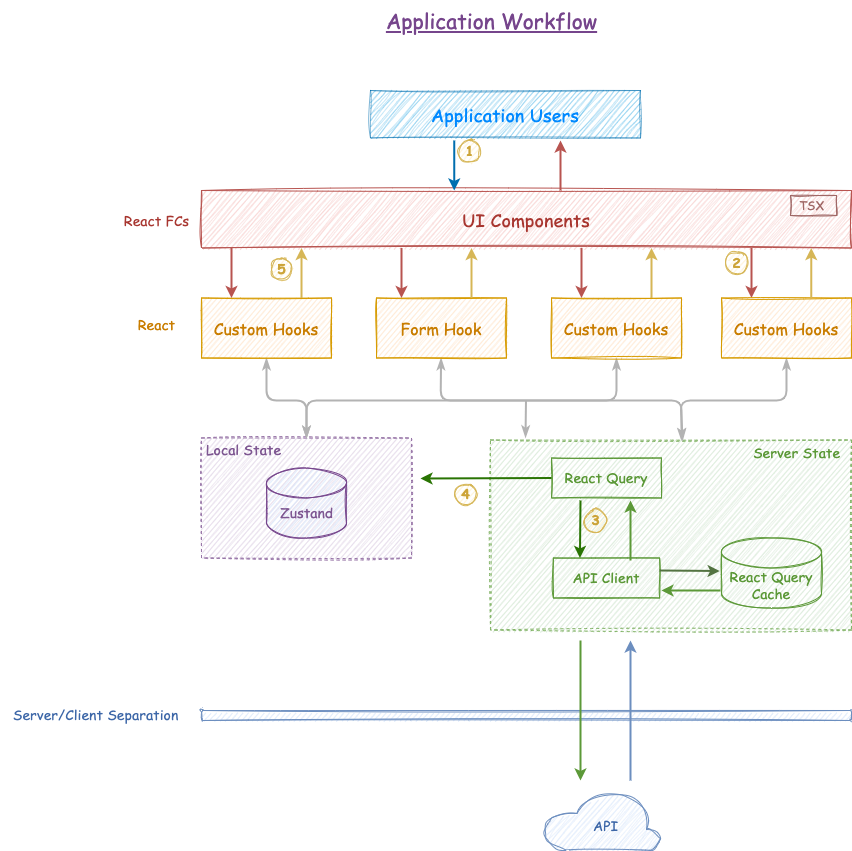

The diagram above was exported from draw.io. Its source (the exported page's mxGraphModel, read from the mxfile embedded in the PNG):
<mxGraphModel dx="639" dy="438" grid="1" gridSize="10" guides="1" tooltips="1" connect="1" arrows="1" fold="1" page="1" pageScale="1" pageWidth="827" pageHeight="1169" math="0" shadow="0">
  <root>
    <mxCell id="0" />
    <mxCell id="1" parent="0" />
    <mxCell id="2" value="&lt;font face=&quot;Comic Sans MS&quot; color=&quot;#a83630&quot; style=&quot;font-size: 18px;&quot;&gt;UI Components&lt;/font&gt;" style="rounded=0;whiteSpace=wrap;html=1;rotation=0;fillColor=#f8cecc;strokeColor=#b85450;sketch=1;curveFitting=1;jiggle=2;strokeWidth=1;" parent="1" vertex="1">
      <mxGeometry x="591" y="240" width="650" height="57.5" as="geometry" />
    </mxCell>
    <mxCell id="3" value="&lt;font face=&quot;Comic Sans MS&quot; style=&quot;font-size: 14px;&quot;&gt;React FCs&lt;/font&gt;" style="text;html=1;align=center;verticalAlign=middle;resizable=0;points=[];autosize=1;strokeColor=none;fillColor=none;fontSize=18;fontColor=#a83630;" parent="1" vertex="1">
      <mxGeometry x="501" y="248.75" width="90" height="40" as="geometry" />
    </mxCell>
    <mxCell id="6" value="" style="rounded=0;whiteSpace=wrap;html=1;sketch=1;strokeColor=#9f6765;fontSize=14;fontColor=#9F6765;fillColor=none;" parent="1" vertex="1">
      <mxGeometry x="1180" y="245" width="46.25" height="20" as="geometry" />
    </mxCell>
    <mxCell id="7" value="&lt;font style=&quot;font-size: 12px;&quot; face=&quot;Comic Sans MS&quot;&gt;TSX&lt;/font&gt;" style="text;html=1;align=center;verticalAlign=middle;resizable=0;points=[];autosize=1;strokeColor=none;fillColor=none;fontSize=14;fontColor=#9F6765;" parent="1" vertex="1">
      <mxGeometry x="1176.25" y="240" width="50" height="30" as="geometry" />
    </mxCell>
    <mxCell id="47" style="edgeStyle=none;html=1;entryX=0.5;entryY=0;entryDx=0;entryDy=0;strokeWidth=2;fontFamily=Comic Sans MS;fontSize=21;fontColor=#76458C;endArrow=classicThin;endFill=1;startArrow=classicThin;startFill=1;strokeColor=#B3B3B3;" parent="1" source="8" target="9" edge="1">
      <mxGeometry relative="1" as="geometry">
        <Array as="points">
          <mxPoint x="656" y="450" />
          <mxPoint x="696" y="450" />
        </Array>
      </mxGeometry>
    </mxCell>
    <mxCell id="8" value="&lt;font style=&quot;font-size: 16px;&quot; color=&quot;#c97d00&quot;&gt;Custom Hooks&lt;/font&gt;" style="rounded=0;whiteSpace=wrap;html=1;sketch=1;strokeColor=#d79b00;fontFamily=Comic Sans MS;fontSize=12;fillColor=#ffe6cc;strokeWidth=1;" parent="1" vertex="1">
      <mxGeometry x="591" y="347.5" width="130" height="60" as="geometry" />
    </mxCell>
    <mxCell id="9" value="" style="rounded=0;whiteSpace=wrap;html=1;sketch=1;strokeColor=#9673a6;strokeWidth=1;fontFamily=Comic Sans MS;fontSize=16;fillColor=#e1d5e7;dashed=1;" parent="1" vertex="1">
      <mxGeometry x="591" y="487.5" width="210" height="120" as="geometry" />
    </mxCell>
    <mxCell id="10" value="&lt;font style=&quot;font-size: 14px;&quot;&gt;React&lt;/font&gt;" style="text;html=1;align=center;verticalAlign=middle;resizable=0;points=[];autosize=1;strokeColor=none;fillColor=none;fontSize=16;fontFamily=Comic Sans MS;fontColor=#c97d00;" parent="1" vertex="1">
      <mxGeometry x="516" y="357.5" width="60" height="30" as="geometry" />
    </mxCell>
    <mxCell id="45" style="edgeStyle=none;html=1;strokeWidth=2;fontFamily=Comic Sans MS;fontSize=21;fontColor=#76458C;endArrow=classicThin;endFill=1;startArrow=classicThin;startFill=1;strokeColor=#B3B3B3;" parent="1" source="11" edge="1">
      <mxGeometry relative="1" as="geometry">
        <mxPoint x="1071" y="490" as="targetPoint" />
        <Array as="points">
          <mxPoint x="830" y="450" />
          <mxPoint x="1071" y="450" />
        </Array>
      </mxGeometry>
    </mxCell>
    <mxCell id="11" value="&lt;font style=&quot;font-size: 16px;&quot; color=&quot;#c97d00&quot;&gt;Form Hook&lt;/font&gt;" style="rounded=0;whiteSpace=wrap;html=1;sketch=1;strokeColor=#d79b00;fontFamily=Comic Sans MS;fontSize=12;fillColor=#ffe6cc;strokeWidth=1;" parent="1" vertex="1">
      <mxGeometry x="766" y="347.5" width="130" height="60" as="geometry" />
    </mxCell>
    <mxCell id="46" style="edgeStyle=none;html=1;entryX=0.5;entryY=0;entryDx=0;entryDy=0;strokeWidth=2;fontFamily=Comic Sans MS;fontSize=21;fontColor=#76458C;endArrow=classicThin;endFill=1;startArrow=classicThin;startFill=1;strokeColor=#B3B3B3;" parent="1" source="12" target="9" edge="1">
      <mxGeometry relative="1" as="geometry">
        <Array as="points">
          <mxPoint x="1006" y="450" />
          <mxPoint x="820" y="450" />
          <mxPoint x="696" y="450" />
        </Array>
      </mxGeometry>
    </mxCell>
    <mxCell id="12" value="&lt;font style=&quot;font-size: 16px;&quot; color=&quot;#c97d00&quot;&gt;Custom Hooks&lt;/font&gt;" style="rounded=0;whiteSpace=wrap;html=1;sketch=1;strokeColor=#d79b00;fontFamily=Comic Sans MS;fontSize=12;fillColor=#ffe6cc;strokeWidth=1;" parent="1" vertex="1">
      <mxGeometry x="941" y="347.5" width="130" height="60" as="geometry" />
    </mxCell>
    <mxCell id="14" value="" style="endArrow=classic;html=1;fontFamily=Comic Sans MS;fontSize=16;fontColor=#c97d00;fillColor=#fff2cc;strokeColor=#d6b656;strokeWidth=2;" parent="1" edge="1">
      <mxGeometry width="50" height="50" relative="1" as="geometry">
        <mxPoint x="691" y="347.5" as="sourcePoint" />
        <mxPoint x="691" y="297.5" as="targetPoint" />
      </mxGeometry>
    </mxCell>
    <mxCell id="15" value="" style="endArrow=classic;html=1;fontFamily=Comic Sans MS;fontSize=16;fontColor=#c97d00;fillColor=#fff2cc;strokeColor=#d6b656;strokeWidth=2;" parent="1" edge="1">
      <mxGeometry width="50" height="50" relative="1" as="geometry">
        <mxPoint x="861" y="347.5" as="sourcePoint" />
        <mxPoint x="861" y="297.5" as="targetPoint" />
      </mxGeometry>
    </mxCell>
    <mxCell id="16" value="" style="endArrow=classic;html=1;fontFamily=Comic Sans MS;fontSize=16;fontColor=#c97d00;fillColor=#fff2cc;strokeColor=#d6b656;strokeWidth=2;" parent="1" edge="1">
      <mxGeometry width="50" height="50" relative="1" as="geometry">
        <mxPoint x="1041" y="347.5" as="sourcePoint" />
        <mxPoint x="1041" y="297.5" as="targetPoint" />
      </mxGeometry>
    </mxCell>
    <mxCell id="17" value="" style="endArrow=classic;html=1;fontFamily=Comic Sans MS;fontSize=16;fontColor=#c97d00;fillColor=#f8cecc;strokeColor=#b85450;strokeWidth=2;" parent="1" edge="1">
      <mxGeometry width="50" height="50" relative="1" as="geometry">
        <mxPoint x="621" y="297.5" as="sourcePoint" />
        <mxPoint x="621" y="347.5" as="targetPoint" />
      </mxGeometry>
    </mxCell>
    <mxCell id="18" value="" style="endArrow=classic;html=1;fontFamily=Comic Sans MS;fontSize=16;fontColor=#c97d00;fillColor=#f8cecc;strokeColor=#b85450;strokeWidth=2;" parent="1" edge="1">
      <mxGeometry width="50" height="50" relative="1" as="geometry">
        <mxPoint x="791" y="297.5" as="sourcePoint" />
        <mxPoint x="791" y="347.5" as="targetPoint" />
      </mxGeometry>
    </mxCell>
    <mxCell id="19" value="" style="endArrow=classic;html=1;fontFamily=Comic Sans MS;fontSize=16;fontColor=#c97d00;fillColor=#f8cecc;strokeColor=#b85450;strokeWidth=2;" parent="1" edge="1">
      <mxGeometry width="50" height="50" relative="1" as="geometry">
        <mxPoint x="971" y="297.5" as="sourcePoint" />
        <mxPoint x="971" y="347.5" as="targetPoint" />
      </mxGeometry>
    </mxCell>
    <mxCell id="20" value="" style="endArrow=classic;html=1;fontFamily=Comic Sans MS;fontSize=16;fontColor=#c97d00;fillColor=#f8cecc;strokeColor=#b85450;strokeWidth=2;" parent="1" edge="1">
      <mxGeometry width="50" height="50" relative="1" as="geometry">
        <mxPoint x="1141" y="297.5" as="sourcePoint" />
        <mxPoint x="1141" y="347.5" as="targetPoint" />
      </mxGeometry>
    </mxCell>
    <mxCell id="21" value="&lt;font style=&quot;font-size: 14px;&quot;&gt;Local State&lt;/font&gt;" style="text;html=1;align=center;verticalAlign=middle;resizable=0;points=[];autosize=1;strokeColor=none;fillColor=none;fontSize=16;fontFamily=Comic Sans MS;fontColor=#7e5792;dashed=1;sketch=1;strokeWidth=1;" parent="1" vertex="1">
      <mxGeometry x="583" y="482.5" width="100" height="30" as="geometry" />
    </mxCell>
    <mxCell id="22" value="" style="rounded=0;whiteSpace=wrap;html=1;sketch=1;strokeColor=#82b366;strokeWidth=1;fontFamily=Comic Sans MS;fontSize=16;fillColor=#d5e8d4;dashed=1;" parent="1" vertex="1">
      <mxGeometry x="880" y="489.5" width="361" height="190" as="geometry" />
    </mxCell>
    <mxCell id="23" value="" style="shape=cylinder3;whiteSpace=wrap;html=1;boundedLbl=1;backgroundOutline=1;size=15;sketch=1;strokeColor=#76458c;strokeWidth=1;fontFamily=Comic Sans MS;fontSize=14;fillColor=#dae8fc;" parent="1" vertex="1">
      <mxGeometry x="656" y="517.5" width="80" height="70" as="geometry" />
    </mxCell>
    <mxCell id="24" value="Zustand" style="text;html=1;align=center;verticalAlign=middle;resizable=0;points=[];autosize=1;strokeColor=none;fillColor=none;fontSize=14;fontFamily=Comic Sans MS;fontColor=#7e5792;" parent="1" vertex="1">
      <mxGeometry x="656" y="547.5" width="80" height="30" as="geometry" />
    </mxCell>
    <mxCell id="25" value="&lt;font color=&quot;#5c9938&quot;&gt;React Query&lt;/font&gt;" style="rounded=0;whiteSpace=wrap;html=1;sketch=1;strokeColor=#5c9938;strokeWidth=1;fontFamily=Comic Sans MS;fontSize=14;fontColor=#7e5792;fillColor=none;" parent="1" vertex="1">
      <mxGeometry x="941" y="507.5" width="110" height="40" as="geometry" />
    </mxCell>
    <mxCell id="27" value="API Client" style="rounded=0;whiteSpace=wrap;html=1;sketch=1;strokeColor=#5c9938;strokeWidth=1;fontFamily=Comic Sans MS;fontSize=14;fontColor=#5c9938;fillColor=none;" parent="1" vertex="1">
      <mxGeometry x="942.88" y="607.5" width="106.25" height="40" as="geometry" />
    </mxCell>
    <mxCell id="28" value="&lt;font style=&quot;font-size: 14px;&quot;&gt;React Query Cache&lt;/font&gt;" style="shape=cylinder3;whiteSpace=wrap;html=1;boundedLbl=1;backgroundOutline=1;size=15;sketch=1;strokeColor=#5c9938;strokeWidth=1;fontFamily=Comic Sans MS;fontSize=14;fontColor=#5c9938;fillColor=none;" parent="1" vertex="1">
      <mxGeometry x="1111" y="587.5" width="100" height="70" as="geometry" />
    </mxCell>
    <mxCell id="51" style="edgeStyle=none;html=1;entryX=0.532;entryY=0.003;entryDx=0;entryDy=0;entryPerimeter=0;strokeWidth=2;fontFamily=Comic Sans MS;fontSize=21;fontColor=#76458C;endArrow=classicThin;endFill=1;startArrow=classicThin;startFill=1;strokeColor=#B3B3B3;" parent="1" source="29" target="22" edge="1">
      <mxGeometry relative="1" as="geometry">
        <Array as="points">
          <mxPoint x="1176" y="450" />
          <mxPoint x="1070" y="450" />
        </Array>
      </mxGeometry>
    </mxCell>
    <mxCell id="29" value="&lt;font style=&quot;font-size: 16px;&quot; color=&quot;#c97d00&quot;&gt;Custom Hooks&lt;/font&gt;" style="rounded=0;whiteSpace=wrap;html=1;sketch=1;strokeColor=#d79b00;fontFamily=Comic Sans MS;fontSize=12;fillColor=#ffe6cc;strokeWidth=1;" parent="1" vertex="1">
      <mxGeometry x="1111" y="347.5" width="130" height="60" as="geometry" />
    </mxCell>
    <mxCell id="30" value="" style="rounded=1;whiteSpace=wrap;html=1;sketch=1;strokeColor=#6c8ebf;strokeWidth=1;fontFamily=Comic Sans MS;fontSize=14;fillColor=#dae8fc;" parent="1" vertex="1">
      <mxGeometry x="591" y="760" width="650" height="10" as="geometry" />
    </mxCell>
    <mxCell id="31" value="Server State" style="text;html=1;align=center;verticalAlign=middle;resizable=0;points=[];autosize=1;strokeColor=none;fillColor=none;fontSize=14;fontFamily=Comic Sans MS;fontColor=#5c9938;" parent="1" vertex="1">
      <mxGeometry x="1131" y="487.5" width="110" height="30" as="geometry" />
    </mxCell>
    <mxCell id="32" value="&lt;font color=&quot;#3d67a8&quot;&gt;Server/Client Separation&lt;/font&gt;" style="text;html=1;align=center;verticalAlign=middle;resizable=0;points=[];autosize=1;strokeColor=none;fillColor=none;fontSize=14;fontFamily=Comic Sans MS;fontColor=#5c9938;" parent="1" vertex="1">
      <mxGeometry x="390" y="750" width="190" height="30" as="geometry" />
    </mxCell>
    <mxCell id="35" value="" style="verticalLabelPosition=bottom;html=1;verticalAlign=top;align=center;strokeColor=#6c8ebf;fillColor=#dae8fc;shape=mxgraph.azure.cloud;strokeWidth=1;fontFamily=Comic Sans MS;fontSize=14;sketch=1;curveFitting=1;jiggle=2;" parent="1" vertex="1">
      <mxGeometry x="932" y="840" width="119" height="60" as="geometry" />
    </mxCell>
    <mxCell id="36" value="API" style="text;html=1;align=center;verticalAlign=middle;resizable=0;points=[];autosize=1;strokeColor=none;fillColor=none;fontSize=14;fontFamily=Comic Sans MS;fontColor=#3d67a8;" parent="1" vertex="1">
      <mxGeometry x="970" y="861" width="50" height="30" as="geometry" />
    </mxCell>
    <mxCell id="37" value="&lt;font color=&quot;#76458c&quot; style=&quot;font-size: 21px;&quot;&gt;&lt;u&gt;Application Workflow&lt;/u&gt;&lt;/font&gt;" style="text;html=1;align=center;verticalAlign=middle;resizable=0;points=[];autosize=1;strokeColor=none;fillColor=none;fontSize=14;fontFamily=Comic Sans MS;fontColor=#3d67a8;" parent="1" vertex="1">
      <mxGeometry x="766" y="50" width="230" height="40" as="geometry" />
    </mxCell>
    <mxCell id="49" value="" style="endArrow=classicThin;html=1;fontFamily=Comic Sans MS;fontSize=16;fontColor=#c97d00;fillColor=#f8cecc;strokeColor=#B3B3B3;strokeWidth=2;entryX=0.097;entryY=-0.013;entryDx=0;entryDy=0;entryPerimeter=0;endFill=1;startArrow=none;startFill=0;" parent="1" target="22" edge="1">
      <mxGeometry width="50" height="50" relative="1" as="geometry">
        <mxPoint x="915.5" y="450" as="sourcePoint" />
        <mxPoint x="915.5" y="500" as="targetPoint" />
      </mxGeometry>
    </mxCell>
    <mxCell id="52" value="" style="endArrow=classic;html=1;fontFamily=Comic Sans MS;fontSize=16;fontColor=#c97d00;fillColor=#f8cecc;strokeColor=#297403;strokeWidth=2;entryX=0.25;entryY=0;entryDx=0;entryDy=0;" parent="1" target="27" edge="1">
      <mxGeometry width="50" height="50" relative="1" as="geometry">
        <mxPoint x="970" y="550" as="sourcePoint" />
        <mxPoint x="970" y="600" as="targetPoint" />
      </mxGeometry>
    </mxCell>
    <mxCell id="53" value="" style="endArrow=classic;html=1;fontFamily=Comic Sans MS;fontSize=16;fontColor=#c97d00;fillColor=#f8cecc;strokeColor=#297403;strokeWidth=2;exitX=0;exitY=0.5;exitDx=0;exitDy=0;" parent="1" source="25" edge="1">
      <mxGeometry width="50" height="50" relative="1" as="geometry">
        <mxPoint x="827.0000000000001" y="522.5" as="sourcePoint" />
        <mxPoint x="810" y="528" as="targetPoint" />
      </mxGeometry>
    </mxCell>
    <mxCell id="54" value="" style="endArrow=classic;html=1;fontFamily=Comic Sans MS;fontSize=16;fontColor=#c97d00;fillColor=#fff2cc;strokeColor=#5C9938;strokeWidth=2;" parent="1" edge="1">
      <mxGeometry width="50" height="50" relative="1" as="geometry">
        <mxPoint x="1020" y="610" as="sourcePoint" />
        <mxPoint x="1020" y="550" as="targetPoint" />
      </mxGeometry>
    </mxCell>
    <mxCell id="57" value="" style="endArrow=classic;html=1;fontFamily=Comic Sans MS;fontSize=16;fontColor=#c97d00;fillColor=#f8cecc;strokeColor=#537341;strokeWidth=2;" parent="1" edge="1">
      <mxGeometry width="50" height="50" relative="1" as="geometry">
        <mxPoint x="1049.13" y="620" as="sourcePoint" />
        <mxPoint x="1109.13" y="620.5" as="targetPoint" />
      </mxGeometry>
    </mxCell>
    <mxCell id="58" value="" style="endArrow=classic;html=1;fontFamily=Comic Sans MS;fontSize=16;fontColor=#c97d00;fillColor=#f8cecc;strokeColor=#5C9938;strokeWidth=2;" parent="1" edge="1">
      <mxGeometry width="50" height="50" relative="1" as="geometry">
        <mxPoint x="1110" y="640" as="sourcePoint" />
        <mxPoint x="1051" y="640" as="targetPoint" />
      </mxGeometry>
    </mxCell>
    <mxCell id="59" value="" style="endArrow=classic;html=1;fontFamily=Comic Sans MS;fontSize=16;fontColor=#c97d00;fillColor=#f8cecc;strokeColor=#5C9938;strokeWidth=2;" parent="1" edge="1">
      <mxGeometry width="50" height="50" relative="1" as="geometry">
        <mxPoint x="970" y="690" as="sourcePoint" />
        <mxPoint x="970" y="830" as="targetPoint" />
      </mxGeometry>
    </mxCell>
    <mxCell id="60" value="" style="endArrow=classic;html=1;fontFamily=Comic Sans MS;fontSize=16;fontColor=#c97d00;fillColor=#dae8fc;strokeColor=#6c8ebf;strokeWidth=2;" parent="1" edge="1">
      <mxGeometry width="50" height="50" relative="1" as="geometry">
        <mxPoint x="1020" y="830" as="sourcePoint" />
        <mxPoint x="1020" y="690" as="targetPoint" />
      </mxGeometry>
    </mxCell>
    <mxCell id="63" value="" style="ellipse;whiteSpace=wrap;html=1;aspect=fixed;sketch=1;strokeColor=#d6b656;strokeWidth=1;fontFamily=Comic Sans MS;fontSize=14;fillColor=#fff2cc;" parent="1" vertex="1">
      <mxGeometry x="847.5" y="190" width="22.5" height="22.5" as="geometry" />
    </mxCell>
    <mxCell id="64" value="&lt;b&gt;&lt;font color=&quot;#cca438&quot;&gt;1&lt;/font&gt;&lt;/b&gt;" style="text;html=1;align=center;verticalAlign=middle;resizable=0;points=[];autosize=1;strokeColor=none;fillColor=none;fontSize=14;fontFamily=Comic Sans MS;fontColor=#76458C;" parent="1" vertex="1">
      <mxGeometry x="843.75" y="186.25" width="30" height="30" as="geometry" />
    </mxCell>
    <mxCell id="69" value="" style="ellipse;whiteSpace=wrap;html=1;aspect=fixed;sketch=1;strokeColor=#d6b656;strokeWidth=1;fontFamily=Comic Sans MS;fontSize=14;fillColor=#fff2cc;" parent="1" vertex="1">
      <mxGeometry x="1114.75" y="301.25" width="22.5" height="22.5" as="geometry" />
    </mxCell>
    <mxCell id="70" value="&lt;b&gt;&lt;font color=&quot;#cca438&quot;&gt;2&lt;/font&gt;&lt;/b&gt;" style="text;html=1;align=center;verticalAlign=middle;resizable=0;points=[];autosize=1;strokeColor=none;fillColor=none;fontSize=14;fontFamily=Comic Sans MS;fontColor=#76458C;" parent="1" vertex="1">
      <mxGeometry x="1111" y="297.5" width="30" height="30" as="geometry" />
    </mxCell>
    <mxCell id="72" value="" style="ellipse;whiteSpace=wrap;html=1;aspect=fixed;sketch=1;strokeColor=#d6b656;strokeWidth=1;fontFamily=Comic Sans MS;fontSize=14;fillColor=#fff2cc;" parent="1" vertex="1">
      <mxGeometry x="973.75" y="558.75" width="22.5" height="22.5" as="geometry" />
    </mxCell>
    <mxCell id="73" value="&lt;b&gt;&lt;font color=&quot;#cca438&quot;&gt;3&lt;/font&gt;&lt;/b&gt;" style="text;html=1;align=center;verticalAlign=middle;resizable=0;points=[];autosize=1;strokeColor=none;fillColor=none;fontSize=14;fontFamily=Comic Sans MS;fontColor=#76458C;" parent="1" vertex="1">
      <mxGeometry x="970" y="555" width="30" height="30" as="geometry" />
    </mxCell>
    <mxCell id="74" value="" style="ellipse;whiteSpace=wrap;html=1;aspect=fixed;sketch=1;strokeColor=#d6b656;strokeWidth=1;fontFamily=Comic Sans MS;fontSize=14;fillColor=#fff2cc;" parent="1" vertex="1">
      <mxGeometry x="843.75" y="532.5" width="22.5" height="22.5" as="geometry" />
    </mxCell>
    <mxCell id="75" value="&lt;b&gt;&lt;font color=&quot;#cca438&quot;&gt;4&lt;/font&gt;&lt;/b&gt;" style="text;html=1;align=center;verticalAlign=middle;resizable=0;points=[];autosize=1;strokeColor=none;fillColor=none;fontSize=14;fontFamily=Comic Sans MS;fontColor=#76458C;" parent="1" vertex="1">
      <mxGeometry x="840" y="528.75" width="30" height="30" as="geometry" />
    </mxCell>
    <mxCell id="76" value="" style="ellipse;whiteSpace=wrap;html=1;aspect=fixed;sketch=1;strokeColor=#d6b656;strokeWidth=1;fontFamily=Comic Sans MS;fontSize=14;fillColor=#fff2cc;" parent="1" vertex="1">
      <mxGeometry x="659.75" y="307.5" width="22.5" height="22.5" as="geometry" />
    </mxCell>
    <mxCell id="77" value="&lt;b&gt;&lt;font color=&quot;#cca438&quot;&gt;5&lt;/font&gt;&lt;/b&gt;" style="text;html=1;align=center;verticalAlign=middle;resizable=0;points=[];autosize=1;strokeColor=none;fillColor=none;fontSize=14;fontFamily=Comic Sans MS;fontColor=#76458C;" parent="1" vertex="1">
      <mxGeometry x="656" y="303.75" width="30" height="30" as="geometry" />
    </mxCell>
    <mxCell id="78" value="" style="endArrow=classic;html=1;fontFamily=Comic Sans MS;fontSize=16;fontColor=#c97d00;fillColor=#fff2cc;strokeColor=#d6b656;strokeWidth=2;" parent="1" edge="1">
      <mxGeometry width="50" height="50" relative="1" as="geometry">
        <mxPoint x="1200.75" y="347.5" as="sourcePoint" />
        <mxPoint x="1200.75" y="297.5" as="targetPoint" />
      </mxGeometry>
    </mxCell>
    <mxCell id="79" value="&lt;font color=&quot;#0089ff&quot; face=&quot;Comic Sans MS&quot; style=&quot;font-size: 18px;&quot;&gt;Application Users&lt;/font&gt;" style="rounded=0;whiteSpace=wrap;html=1;rotation=0;fillColor=#1ba1e2;strokeColor=#006EAF;sketch=1;curveFitting=1;jiggle=2;strokeWidth=1;fontColor=#ffffff;opacity=50;" parent="1" vertex="1">
      <mxGeometry x="760" y="140" width="270" height="47.5" as="geometry" />
    </mxCell>
    <mxCell id="83" value="" style="endArrow=classic;html=1;fontFamily=Comic Sans MS;fontSize=16;fontColor=#c97d00;fillColor=#1ba1e2;strokeColor=#006EAF;strokeWidth=2;" parent="1" edge="1">
      <mxGeometry width="50" height="50" relative="1" as="geometry">
        <mxPoint x="843.75" y="190" as="sourcePoint" />
        <mxPoint x="843.75" y="240" as="targetPoint" />
      </mxGeometry>
    </mxCell>
    <mxCell id="84" value="" style="endArrow=classic;html=1;fontFamily=Comic Sans MS;fontSize=16;fontColor=#c97d00;fillColor=#f8cecc;strokeColor=#b85450;strokeWidth=2;" parent="1" edge="1">
      <mxGeometry width="50" height="50" relative="1" as="geometry">
        <mxPoint x="950" y="240" as="sourcePoint" />
        <mxPoint x="950" y="190" as="targetPoint" />
      </mxGeometry>
    </mxCell>
  </root>
</mxGraphModel>